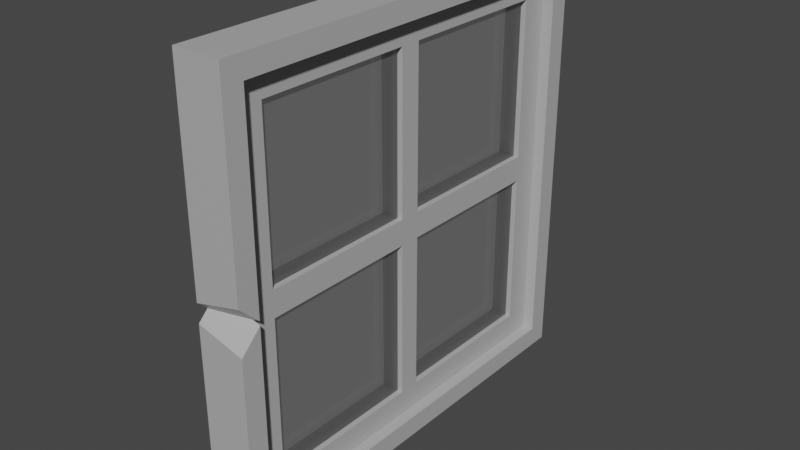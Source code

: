 # Source: window.blend  (saved by Blender 2.91.10; exported with 4.5.12 LTS)
import bpy
from mathutils import Matrix  # noqa: F401  (used for matrix-valued properties, if any)

bpy.ops.wm.read_factory_settings(use_empty=True)
scene = bpy.context.scene
scene.name = 'Scene'

# ---- collections
col_collection = bpy.data.collections.new('Collection'); scene.collection.children.link(col_collection)

# ---- materials (node trees are filled in below, after node groups)
mat_material = bpy.data.materials.new('Material')
mat_material.alpha_threshold = 0.0
mat_material.use_transparent_shadow = False
mat_material.line_color = (0.0, 0.0, 0.0, 1.0)
mat_material_001 = bpy.data.materials.new('Material.001')
mat_material_001.surface_render_method = 'BLENDED'
mat_material_001.blend_method = 'BLEND'
mat_material_001.use_transparent_shadow = False

# ---- material node trees
mat_material.use_nodes = True; mat_material.node_tree.nodes.clear()
_N = mat_material.node_tree.nodes; _L = mat_material.node_tree.links
n0 = _N.new('ShaderNodeOutputMaterial'); n0.name = 'Material Output'; n0.location = (300, 300)
n1 = _N.new('ShaderNodeBsdfPrincipled'); n1.name = 'Principled BSDF'; n1.location = (10, 300)
n1.distribution = 'GGX'
n1.subsurface_method = 'BURLEY'
n1.inputs[0].default_value = (0.4571, 0.4571, 0.4571, 1.0)
n1.inputs[2].default_value = 0.4
n1.inputs[3].default_value = 1.45
n1.inputs[27].default_value = (0.0, 0.0, 0.0, 1.0)
n1.inputs[28].default_value = 1.0
_L.new(n1.outputs[0], n0.inputs[0])
n0.is_active_output = True
mat_material_001.use_nodes = True; mat_material_001.node_tree.nodes.clear()
_N = mat_material_001.node_tree.nodes; _L = mat_material_001.node_tree.links
n0 = _N.new('ShaderNodeBsdfPrincipled'); n0.name = 'Principled BSDF'; n0.location = (10, 300)
n0.distribution = 'GGX'
n0.subsurface_method = 'BURLEY'
n0.inputs[0].default_value = (0.89, 0.89, 0.89, 1.0)
n0.inputs[1].default_value = 0.2441
n0.inputs[2].default_value = 0.12
n0.inputs[3].default_value = 1.45
n0.inputs[4].default_value = 0.1102
n0.inputs[27].default_value = (0.0, 0.0, 0.0, 1.0)
n0.inputs[28].default_value = 1.0
n1 = _N.new('ShaderNodeOutputMaterial'); n1.name = 'Material Output'; n1.location = (300, 300)
_L.new(n0.outputs[0], n1.inputs[0])
n1.is_active_output = True

# ---- world
world_world = bpy.data.worlds.new('World'); scene.world = world_world
world_world.use_nodes = True; world_world.node_tree.nodes.clear()
_N = world_world.node_tree.nodes; _L = world_world.node_tree.links
n0 = _N.new('ShaderNodeOutputWorld'); n0.name = 'World Output'; n0.location = (300, 300)
n1 = _N.new('ShaderNodeBackground'); n1.name = 'Background'; n1.location = (10, 300)
n1.inputs[0].default_value = (0.05088, 0.05088, 0.05088, 1.0)
_L.new(n1.outputs[0], n0.inputs[0])
n0.is_active_output = True
world_world.color = (0.05088, 0.05088, 0.05088)
world_world.use_sun_shadow = False
world_world.sun_shadow_jitter_overblur = 0.0

# ---- meshes
me_cube_001 = bpy.data.meshes.new('Cube.001')
me_cube_001.from_pydata([(-1.0, -1.0, -1.0), (-1.0, -1.0, 1.0), (-1.0, 1.0, -1.0), (-1.0, 1.0, 1.0), (1.0, -1.0, -1.0), (1.0, -1.0, 1.0), (1.0, 1.0, -1.0), (1.0, 1.0, 1.0), (1.0, -0.05389, 0.4227), (1.0, -0.05389, 0.06628), (-1.0, -0.05389, 0.06628), (-1.0, -0.05389, 0.5227), (-1.0, -0.05389, 0.8791), (1.0, -0.05389, 0.8791), (-1.0, -0.8667, 0.06628), (1.0, -0.8667, 0.06628), (1.0, -0.8667, 0.8791), (-1.0, -0.8667, 0.8791), (1.0, 0.05389, 0.4227), (1.0, 0.05389, 0.06628), (-1.0, 0.05389, 0.06628), (-1.0, 0.05389, 0.5227), (-1.0, 0.05389, 0.8791), (1.0, 0.05389, 0.8791), (-1.0, 0.8667, 0.06628), (1.0, 0.8667, 0.06628), (-1.0, 0.8667, 0.8791), (1.0, 0.8667, 0.8791), (-1.0, -0.05389, -0.5227), (1.0, -0.05389, -0.06628), (1.0, -0.05389, -0.4227), (-1.0, -0.05389, -0.06628), (-1.0, -0.05389, -0.8791), (1.0, -0.05389, -0.8791), (-1.0, -0.8667, -0.06628), (1.0, -0.8667, -0.06628), (-1.0, -0.8667, -0.8791), (1.0, -0.8667, -0.8791), (-1.0, 0.05389, -0.5227), (1.0, 0.05389, -0.06628), (1.0, 0.05389, -0.4227), (-1.0, 0.05389, -0.06628), (-1.0, 0.05389, -0.8791), (1.0, 0.05389, -0.8791), (-1.0, 0.8667, -0.06628), (1.0, 0.8667, -0.06628), (-1.0, 0.8667, -0.8791), (1.0, 0.8667, -0.8791), (-1.0, -0.7078, -1.0), (1.0, -0.7078, -1.0), (1.0, -0.7718, -0.9367), (-1.0, -0.7718, -0.9367), (-1.0, -0.8343, -1.0), (1.0, -0.8343, -1.0)], [], [(2, 3, 7, 6), (4, 5, 1, 0), (2, 6, 49, 48), (7, 3, 1, 5), (9, 8, 13, 12, 11, 10), (17, 16, 15, 14), (9, 10, 14, 15), (16, 17, 12, 13), (18, 19, 20, 21, 22, 23), (27, 26, 24, 25), (25, 24, 20, 19), (23, 22, 26, 27), (30, 29, 31, 28, 32, 33), (37, 36, 34, 35), (35, 34, 31, 29), (33, 32, 36, 37), (38, 41, 39, 40, 43, 42), (44, 46, 47, 45), (44, 45, 39, 41), (46, 42, 43, 47), (38, 28, 31, 41), (2, 48, 51, 52, 0, 1, 3, 26, 22, 12, 17, 14, 10, 11, 21, 20, 24, 44, 41, 31, 34, 36, 32, 28, 38, 42, 46), (12, 22, 21, 11), (3, 2, 46, 44, 24, 26), (43, 40, 30, 33), (47, 6, 7, 27, 25, 45), (19, 18, 8, 9, 15, 16, 13, 23, 27, 7, 5, 4, 53, 50, 49, 6, 47, 43, 33, 37, 35, 29, 30, 40, 39, 45, 25), (13, 8, 18, 23), (52, 53, 4, 0), (51, 50, 53, 52), (50, 51, 48, 49)])
_uv = me_cube_001.uv_layers.new(name='UVMap')
_uv.uv.foreach_set('vector', [0.375, 0.25, 0.625, 0.25, 0.625, 0.5, 0.375, 0.5, 0.375, 0.75, 0.625, 0.75, 0.625, 1.0, 0.375, 1.0, 0.125, 0.5, 0.375, 0.5, 0.375, 0.7135, 0.125, 0.7135, 0.625, 0.5, 0.875, 0.5, 0.875, 0.75, 0.625, 0.75, 0.375, 0.3904, 0.4846, 0.3904, 0.625, 0.3904, 0.625, 0.3596, 0.5154, 0.3596, 0.375, 0.3596, 0.625, 0.8904, 0.625, 0.8596, 0.375, 0.8596, 0.375, 0.8904, 0.2654, 0.5, 0.2346, 0.5, 0.2346, 0.75, 0.2654, 0.75, 0.7346, 0.75, 0.7654, 0.75, 0.7654, 0.5, 0.7346, 0.5, 0.4846, 0.3904, 0.375, 0.3904, 0.375, 0.3596, 0.5154, 0.3596, 0.625, 0.3596, 0.625, 0.3904, 0.625, 0.8596, 0.625, 0.8904, 0.375, 0.8904, 0.375, 0.8596, 0.2654, 0.75, 0.2346, 0.75, 0.2346, 0.5, 0.2654, 0.5, 0.7346, 0.5, 0.7654, 0.5, 0.7654, 0.75, 0.7346, 0.75, 0.4846, 0.3904, 0.375, 0.3904, 0.375, 0.3596, 0.5154, 0.3596, 0.625, 0.3596, 0.625, 0.3904, 0.625, 0.8596, 0.625, 0.8904, 0.375, 0.8904, 0.375, 0.8596, 0.2654, 0.75, 0.2346, 0.75, 0.2346, 0.5, 0.2654, 0.5, 0.7346, 0.5, 0.7654, 0.5, 0.7654, 0.75, 0.7346, 0.75, 0.5154, 0.3596, 0.375, 0.3596, 0.375, 0.3904, 0.4846, 0.3904, 0.625, 0.3904, 0.625, 0.3596, 0.375, 0.8904, 0.625, 0.8904, 0.625, 0.8596, 0.375, 0.8596, 0.2346, 0.75, 0.2654, 0.75, 0.2654, 0.5, 0.2346, 0.5, 0.7654, 0.75, 0.7654, 0.5, 0.7346, 0.5, 0.7346, 0.75, 0.4347, 0.1317, 0.4347, 0.1183, 0.4917, 0.1183, 0.4917, 0.1317, 0.375, 0.25, 0.375, 0.03652, 0.3829, 0.02853, 0.375, 0.02071, 0.375, 0.0, 0.625, 0.0, 0.625, 0.25, 0.6099, 0.2333, 0.6099, 0.1317, 0.6099, 0.1183, 0.6099, 0.01666, 0.5083, 0.01666, 0.5083, 0.1183, 0.5653, 0.1183, 0.5653, 0.1317, 0.5083, 0.1317, 0.5083, 0.2333, 0.4917, 0.2333, 0.4917, 0.1317, 0.4917, 0.1183, 0.4917, 0.01666, 0.3901, 0.01666, 0.3901, 0.1183, 0.4347, 0.1183, 0.4347, 0.1317, 0.3901, 0.1317, 0.3901, 0.2333, 0.6099, 0.1183, 0.6099, 0.1317, 0.5653, 0.1317, 0.5653, 0.1183, 0.625, 0.25, 0.375, 0.25, 0.3901, 0.2333, 0.4917, 0.2333, 0.5083, 0.2333, 0.6099, 0.2333, 0.3901, 0.6183, 0.4472, 0.6183, 0.4472, 0.6317, 0.3901, 0.6317, 0.3901, 0.5167, 0.375, 0.5, 0.625, 0.5, 0.6099, 0.5167, 0.5083, 0.5167, 0.4917, 0.5167, 0.5083, 0.6183, 0.5528, 0.6183, 0.5528, 0.6317, 0.5083, 0.6317, 0.5083, 0.7333, 0.6099, 0.7333, 0.6099, 0.6317, 0.6099, 0.6183, 0.6099, 0.5167, 0.625, 0.5, 0.625, 0.75, 0.375, 0.75, 0.375, 0.7293, 0.3829, 0.7215, 0.375, 0.7135, 0.375, 0.5, 0.3901, 0.5167, 0.3901, 0.6183, 0.3901, 0.6317, 0.3901, 0.7333, 0.4917, 0.7333, 0.4917, 0.6317, 0.4472, 0.6317, 0.4472, 0.6183, 0.4917, 0.6183, 0.4917, 0.5167, 0.5083, 0.5167, 0.6099, 0.6317, 0.5528, 0.6317, 0.5528, 0.6183, 0.6099, 0.6183, 0.125, 0.7293, 0.375, 0.7293, 0.375, 0.75, 0.125, 0.75, 0.625, 0.8904, 0.625, 0.8596, 0.6017, 0.8596, 0.6017, 0.8904, 0.7346, 0.75, 0.7654, 0.75, 0.7654, 0.7265, 0.7346, 0.7265])
me_cube_001.materials.append(mat_material)
me_cube_001.use_remesh_fix_poles = True
me_cube_001.use_remesh_preserve_attributes = False
me_cube_001.use_mirror_vertex_groups = False
me_cube_001.update()
me_cube_003 = bpy.data.meshes.new('Cube.003')
me_cube_003.from_pydata([(-1.0, -1.0, -1.0), (-1.0, -1.0, 1.0), (-1.0, 1.0, -1.0), (-1.0, 1.0, 1.0), (1.0, -1.0, -1.0), (1.0, -1.0, 1.0), (1.0, 1.0, -1.0), (1.0, 1.0, 1.0), (-1.0, 0.9045, -0.9045), (1.0, 0.9045, -0.9045), (-1.0, 0.9045, 0.9045), (1.0, 0.9045, 0.9045), (-1.0, -0.9045, -0.9045), (1.0, -0.9045, -0.9045), (1.0, -0.9045, 0.9045), (-1.0, -0.9045, 0.9045), (-1.0, 0.8947, -0.9045), (1.0, 0.8947, -0.9045), (-1.0, 0.8947, 0.9045), (1.0, 0.8947, 0.9045), (-1.0, -0.9549, 0.001693), (0.6764, -0.9045, 0.001693), (-1.0, -1.0, -0.04263), (1.0, -1.0, -0.1018), (1.0, -0.9045, -0.00788), (-1.0, -1.0, 0.04435), (1.0, -1.0, 0.1013), (1.0, -0.9045, 0.01091)], [], [(2, 3, 7, 6), (2, 6, 4, 0), (7, 3, 1, 5), (11, 10, 8, 9), (17, 9, 8, 16, 12, 13), (14, 15, 18, 10, 11, 19), (10, 18, 3, 2, 16, 8), (6, 7, 19, 11, 9, 17), (24, 21, 20, 22, 23), (25, 20, 21, 27, 26), (26, 5, 1, 25), (22, 0, 4, 23), (21, 24, 13, 12, 15, 14, 27), (16, 2, 0, 22, 20, 25, 1, 3, 18, 15, 12), (19, 7, 5, 26, 27, 14), (23, 4, 6, 17, 13, 24)])
_uv = me_cube_003.uv_layers.new(name='UVMap')
_uv.uv.foreach_set('vector', [0.375, 0.25, 0.625, 0.25, 0.625, 0.5, 0.375, 0.5, 0.125, 0.5, 0.375, 0.5, 0.375, 0.75, 0.125, 0.75, 0.625, 0.5, 0.875, 0.5, 0.875, 0.75, 0.625, 0.75, 0.625, 0.42, 0.625, 0.3892, 0.375, 0.3892, 0.375, 0.42, 0.295, 0.5014, 0.295, 0.5, 0.2642, 0.5, 0.2642, 0.5014, 0.2642, 0.75, 0.295, 0.75, 0.705, 0.75, 0.7358, 0.75, 0.7358, 0.5014, 0.7358, 0.5, 0.705, 0.5, 0.705, 0.5014, 0.6131, 0.2381, 0.6131, 0.2368, 0.625, 0.25, 0.375, 0.25, 0.3869, 0.2368, 0.3869, 0.2381, 0.375, 0.5, 0.625, 0.5, 0.6131, 0.5132, 0.6131, 0.5119, 0.3869, 0.5119, 0.3869, 0.5132, 0.6211, 0.4557, 0.625, 0.4457, 0.625, 0.3903, 0.607, 0.3868, 0.5829, 0.4484, 0.7382, 0.5177, 0.7347, 0.5, 0.6793, 0.5, 0.6693, 0.5038, 0.6766, 0.5413, 0.5127, 0.75, 0.625, 0.75, 0.625, 1.0, 0.5055, 1.0, 0.4947, 1.0, 0.375, 1.0, 0.375, 0.75, 0.4873, 0.75, 0.5002, 0.835, 0.4989, 0.83, 0.375, 0.83, 0.375, 0.8608, 0.625, 0.8608, 0.625, 0.83, 0.5015, 0.83, 0.3869, 0.2368, 0.375, 0.25, 0.375, 0.0, 0.4947, 0.0, 0.5002, 0.005635, 0.5055, 0.0, 0.625, 0.0, 0.625, 0.25, 0.6131, 0.2368, 0.6131, 0.01194, 0.3869, 0.01194, 0.6131, 0.5132, 0.625, 0.5, 0.625, 0.75, 0.5127, 0.75, 0.5014, 0.7381, 0.6131, 0.7381, 0.4873, 0.75, 0.375, 0.75, 0.375, 0.5, 0.3869, 0.5132, 0.3869, 0.7381, 0.499, 0.7381])
me_cube_003.materials.append(mat_material)
me_cube_003.use_remesh_fix_poles = True
me_cube_003.use_remesh_preserve_attributes = False
me_cube_003.use_mirror_vertex_groups = False
me_cube_003.update()
me_cube_005 = bpy.data.meshes.new('Cube.005')
me_cube_005.from_pydata([(-1.0, -1.0, -1.0), (-1.0, -1.0, 1.0), (-1.0, 1.0, -1.0), (-1.0, 1.0, 1.0), (1.0, -1.0, -1.0), (1.0, -1.0, 1.0), (1.0, 1.0, -1.0), (1.0, 1.0, 1.0)], [], [(0, 1, 3, 2), (2, 3, 7, 6), (6, 7, 5, 4), (4, 5, 1, 0), (2, 6, 4, 0), (7, 3, 1, 5)])
_uv = me_cube_005.uv_layers.new(name='UVMap')
_uv.uv.foreach_set('vector', [0.375, 0.0, 0.625, 0.0, 0.625, 0.25, 0.375, 0.25, 0.375, 0.25, 0.625, 0.25, 0.625, 0.5, 0.375, 0.5, 0.375, 0.5, 0.625, 0.5, 0.625, 0.75, 0.375, 0.75, 0.375, 0.75, 0.625, 0.75, 0.625, 1.0, 0.375, 1.0, 0.125, 0.5, 0.375, 0.5, 0.375, 0.75, 0.125, 0.75, 0.625, 0.5, 0.875, 0.5, 0.875, 0.75, 0.625, 0.75])
me_cube_005.materials.append(mat_material_001)
me_cube_005.use_remesh_fix_poles = True
me_cube_005.use_remesh_preserve_attributes = False
me_cube_005.use_mirror_vertex_groups = False
me_cube_005.update()

# ---- objects
ob_cube = bpy.data.objects.new('Cube', me_cube_001)
ob_cube_001 = bpy.data.objects.new('Cube.001', me_cube_003)
ob_cube_002 = bpy.data.objects.new('Cube.002', me_cube_005)

# ---- transforms, parenting, visibility, modifiers, constraints
ob_cube.location = (0.0, 0.0, 0.0)
ob_cube.scale = (0.1231, 2.092, 2.092)
ob_cube.lineart.crease_threshold = 0.0
ob_cube_001.location = (0.0, 0.0, 0.0)
ob_cube_001.scale = (0.2554, 2.322, 2.322)
ob_cube_001.lineart.crease_threshold = 0.0
ob_cube_002.location = (0.0, 0.0, 0.0)
ob_cube_002.scale = (0.06419, 1.932, 1.932)
ob_cube_002.lineart.crease_threshold = 0.0

# ---- collection membership
col_collection.objects.link(ob_cube)
col_collection.objects.link(ob_cube_001)
col_collection.objects.link(ob_cube_002)

# ---- scene / render settings (as saved in the file)
scene.frame_start = 1; scene.frame_end = 250; scene.frame_set(0)
scene.render.engine = 'BLENDER_EEVEE_NEXT'
scene.cycles.use_denoising = False
scene.cycles.samples = 128
scene.cycles.sampling_pattern = 'TABULATED_SOBOL'
scene.cycles.use_adaptive_sampling = False
scene.cycles.use_light_tree = False
scene.view_settings.view_transform = 'Filmic'
bpy.context.view_layer.update()

# ---- added for rendering (the .blend has no active camera and no usable light): camera, sun
cam_auto = bpy.data.cameras.new('AutoCamera')
cam_auto.lens = 50.0
cam_auto.sensor_width = 36.0
cam_auto.clip_end = 1000.0
ob_auto_camera = bpy.data.objects.new('AutoCamera', cam_auto)
scene.collection.objects.link(ob_auto_camera)
ob_auto_camera.location = (6.0951, -7.31412, 4.87608)
ob_auto_camera.rotation_euler = (1.09748, -7.21219e-08, 0.694738)
scene.camera = ob_auto_camera
light_auto_sun = bpy.data.lights.new('AutoSun', 'SUN')
light_auto_sun.energy = 3.0
light_auto_sun.angle = 0.0523599
ob_auto_sun = bpy.data.objects.new('AutoSun', light_auto_sun)
scene.collection.objects.link(ob_auto_sun)
ob_auto_sun.rotation_euler = (0.872665, 0.174533, 0.523599)
bpy.context.view_layer.update()
